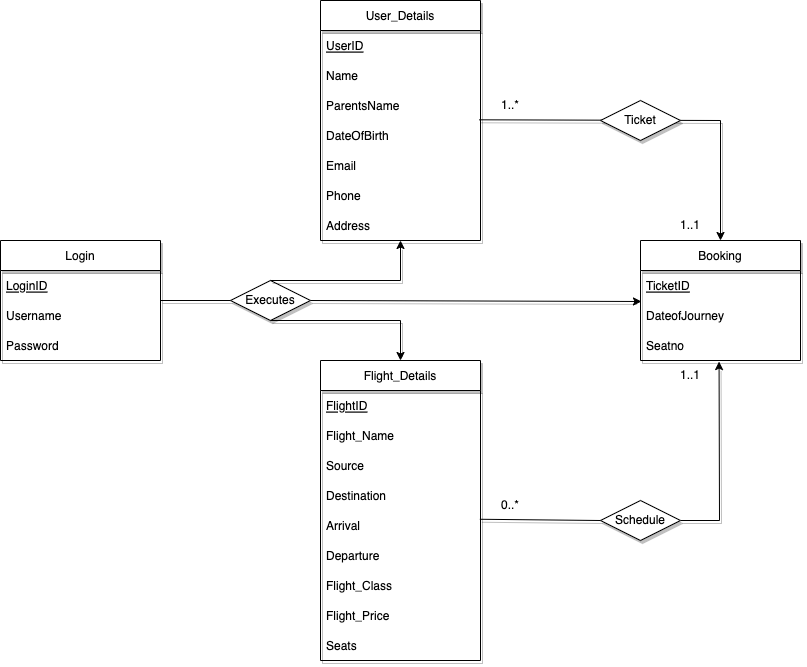

The diagram above was exported from draw.io. Its source (the exported page's mxGraphModel, read from the mxfile embedded in the PNG):
<mxGraphModel dx="1730" dy="4235" grid="1" gridSize="10" guides="1" tooltips="1" connect="1" arrows="1" fold="1" page="1" pageScale="1" pageWidth="850" pageHeight="1100" math="0" shadow="0" extFonts="Permanent Marker^https://fonts.googleapis.com/css?family=Permanent+Marker">
  <root>
    <mxCell id="0" />
    <mxCell id="1" parent="0" />
    <mxCell id="RWsJi4wSwbGZz5-NGKCL-1" value="Login" style="swimlane;fontStyle=0;childLayout=stackLayout;horizontal=1;startSize=30;horizontalStack=0;resizeParent=1;resizeParentMax=0;resizeLast=0;collapsible=1;marginBottom=0;shadow=1;sketch=0;" vertex="1" parent="1">
      <mxGeometry x="160" y="440" width="160" height="120" as="geometry" />
    </mxCell>
    <mxCell id="RWsJi4wSwbGZz5-NGKCL-2" value="LoginID" style="text;strokeColor=none;fillColor=none;align=left;verticalAlign=middle;spacingLeft=4;spacingRight=4;overflow=hidden;points=[[0,0.5],[1,0.5]];portConstraint=eastwest;rotatable=0;fontStyle=4;shadow=1;sketch=0;" vertex="1" parent="RWsJi4wSwbGZz5-NGKCL-1">
      <mxGeometry y="30" width="160" height="30" as="geometry" />
    </mxCell>
    <mxCell id="RWsJi4wSwbGZz5-NGKCL-3" value="Username" style="text;strokeColor=none;fillColor=none;align=left;verticalAlign=middle;spacingLeft=4;spacingRight=4;overflow=hidden;points=[[0,0.5],[1,0.5]];portConstraint=eastwest;rotatable=0;shadow=1;sketch=0;" vertex="1" parent="RWsJi4wSwbGZz5-NGKCL-1">
      <mxGeometry y="60" width="160" height="30" as="geometry" />
    </mxCell>
    <mxCell id="RWsJi4wSwbGZz5-NGKCL-4" value="Password" style="text;strokeColor=none;fillColor=none;align=left;verticalAlign=middle;spacingLeft=4;spacingRight=4;overflow=hidden;points=[[0,0.5],[1,0.5]];portConstraint=eastwest;rotatable=0;shadow=1;sketch=0;" vertex="1" parent="RWsJi4wSwbGZz5-NGKCL-1">
      <mxGeometry y="90" width="160" height="30" as="geometry" />
    </mxCell>
    <mxCell id="RWsJi4wSwbGZz5-NGKCL-6" value="Flight_Details" style="swimlane;fontStyle=0;childLayout=stackLayout;horizontal=1;startSize=30;horizontalStack=0;resizeParent=1;resizeParentMax=0;resizeLast=0;collapsible=1;marginBottom=0;shadow=1;sketch=0;" vertex="1" parent="1">
      <mxGeometry x="480" y="560" width="160" height="300" as="geometry" />
    </mxCell>
    <mxCell id="RWsJi4wSwbGZz5-NGKCL-7" value="FlightID" style="text;strokeColor=none;fillColor=none;align=left;verticalAlign=middle;spacingLeft=4;spacingRight=4;overflow=hidden;points=[[0,0.5],[1,0.5]];portConstraint=eastwest;rotatable=0;fontStyle=4;shadow=1;sketch=0;" vertex="1" parent="RWsJi4wSwbGZz5-NGKCL-6">
      <mxGeometry y="30" width="160" height="30" as="geometry" />
    </mxCell>
    <mxCell id="RWsJi4wSwbGZz5-NGKCL-8" value="Flight_Name" style="text;strokeColor=none;fillColor=none;align=left;verticalAlign=middle;spacingLeft=4;spacingRight=4;overflow=hidden;points=[[0,0.5],[1,0.5]];portConstraint=eastwest;rotatable=0;shadow=1;sketch=0;" vertex="1" parent="RWsJi4wSwbGZz5-NGKCL-6">
      <mxGeometry y="60" width="160" height="30" as="geometry" />
    </mxCell>
    <mxCell id="RWsJi4wSwbGZz5-NGKCL-9" value="Source" style="text;strokeColor=none;fillColor=none;align=left;verticalAlign=middle;spacingLeft=4;spacingRight=4;overflow=hidden;points=[[0,0.5],[1,0.5]];portConstraint=eastwest;rotatable=0;shadow=1;sketch=0;" vertex="1" parent="RWsJi4wSwbGZz5-NGKCL-6">
      <mxGeometry y="90" width="160" height="30" as="geometry" />
    </mxCell>
    <mxCell id="RWsJi4wSwbGZz5-NGKCL-10" value="Destination" style="text;strokeColor=none;fillColor=none;align=left;verticalAlign=middle;spacingLeft=4;spacingRight=4;overflow=hidden;points=[[0,0.5],[1,0.5]];portConstraint=eastwest;rotatable=0;shadow=1;sketch=0;" vertex="1" parent="RWsJi4wSwbGZz5-NGKCL-6">
      <mxGeometry y="120" width="160" height="30" as="geometry" />
    </mxCell>
    <mxCell id="RWsJi4wSwbGZz5-NGKCL-11" value="Arrival" style="text;strokeColor=none;fillColor=none;align=left;verticalAlign=middle;spacingLeft=4;spacingRight=4;overflow=hidden;points=[[0,0.5],[1,0.5]];portConstraint=eastwest;rotatable=0;shadow=1;sketch=0;" vertex="1" parent="RWsJi4wSwbGZz5-NGKCL-6">
      <mxGeometry y="150" width="160" height="30" as="geometry" />
    </mxCell>
    <mxCell id="RWsJi4wSwbGZz5-NGKCL-12" value="Departure" style="text;strokeColor=none;fillColor=none;align=left;verticalAlign=middle;spacingLeft=4;spacingRight=4;overflow=hidden;points=[[0,0.5],[1,0.5]];portConstraint=eastwest;rotatable=0;shadow=1;sketch=0;" vertex="1" parent="RWsJi4wSwbGZz5-NGKCL-6">
      <mxGeometry y="180" width="160" height="30" as="geometry" />
    </mxCell>
    <mxCell id="RWsJi4wSwbGZz5-NGKCL-13" value="Flight_Class" style="text;strokeColor=none;fillColor=none;align=left;verticalAlign=middle;spacingLeft=4;spacingRight=4;overflow=hidden;points=[[0,0.5],[1,0.5]];portConstraint=eastwest;rotatable=0;shadow=1;sketch=0;" vertex="1" parent="RWsJi4wSwbGZz5-NGKCL-6">
      <mxGeometry y="210" width="160" height="30" as="geometry" />
    </mxCell>
    <mxCell id="RWsJi4wSwbGZz5-NGKCL-14" value="Flight_Price" style="text;strokeColor=none;fillColor=none;align=left;verticalAlign=middle;spacingLeft=4;spacingRight=4;overflow=hidden;points=[[0,0.5],[1,0.5]];portConstraint=eastwest;rotatable=0;shadow=1;sketch=0;" vertex="1" parent="RWsJi4wSwbGZz5-NGKCL-6">
      <mxGeometry y="240" width="160" height="30" as="geometry" />
    </mxCell>
    <mxCell id="RWsJi4wSwbGZz5-NGKCL-15" value="Seats" style="text;strokeColor=none;fillColor=none;align=left;verticalAlign=middle;spacingLeft=4;spacingRight=4;overflow=hidden;points=[[0,0.5],[1,0.5]];portConstraint=eastwest;rotatable=0;shadow=1;sketch=0;" vertex="1" parent="RWsJi4wSwbGZz5-NGKCL-6">
      <mxGeometry y="270" width="160" height="30" as="geometry" />
    </mxCell>
    <mxCell id="RWsJi4wSwbGZz5-NGKCL-17" value="User_Details" style="swimlane;fontStyle=0;childLayout=stackLayout;horizontal=1;startSize=30;horizontalStack=0;resizeParent=1;resizeParentMax=0;resizeLast=0;collapsible=1;marginBottom=0;shadow=1;sketch=0;" vertex="1" parent="1">
      <mxGeometry x="480" y="200" width="160" height="240" as="geometry" />
    </mxCell>
    <mxCell id="RWsJi4wSwbGZz5-NGKCL-18" value="UserID" style="text;strokeColor=none;fillColor=none;align=left;verticalAlign=middle;spacingLeft=4;spacingRight=4;overflow=hidden;points=[[0,0.5],[1,0.5]];portConstraint=eastwest;rotatable=0;fontStyle=4;shadow=1;sketch=0;" vertex="1" parent="RWsJi4wSwbGZz5-NGKCL-17">
      <mxGeometry y="30" width="160" height="30" as="geometry" />
    </mxCell>
    <mxCell id="RWsJi4wSwbGZz5-NGKCL-19" value="Name" style="text;strokeColor=none;fillColor=none;align=left;verticalAlign=middle;spacingLeft=4;spacingRight=4;overflow=hidden;points=[[0,0.5],[1,0.5]];portConstraint=eastwest;rotatable=0;shadow=1;sketch=0;" vertex="1" parent="RWsJi4wSwbGZz5-NGKCL-17">
      <mxGeometry y="60" width="160" height="30" as="geometry" />
    </mxCell>
    <mxCell id="RWsJi4wSwbGZz5-NGKCL-20" value="ParentsName" style="text;strokeColor=none;fillColor=none;align=left;verticalAlign=middle;spacingLeft=4;spacingRight=4;overflow=hidden;points=[[0,0.5],[1,0.5]];portConstraint=eastwest;rotatable=0;shadow=1;sketch=0;" vertex="1" parent="RWsJi4wSwbGZz5-NGKCL-17">
      <mxGeometry y="90" width="160" height="30" as="geometry" />
    </mxCell>
    <mxCell id="RWsJi4wSwbGZz5-NGKCL-21" value="DateOfBirth" style="text;strokeColor=none;fillColor=none;align=left;verticalAlign=middle;spacingLeft=4;spacingRight=4;overflow=hidden;points=[[0,0.5],[1,0.5]];portConstraint=eastwest;rotatable=0;shadow=1;sketch=0;" vertex="1" parent="RWsJi4wSwbGZz5-NGKCL-17">
      <mxGeometry y="120" width="160" height="30" as="geometry" />
    </mxCell>
    <mxCell id="RWsJi4wSwbGZz5-NGKCL-22" value="Email" style="text;strokeColor=none;fillColor=none;align=left;verticalAlign=middle;spacingLeft=4;spacingRight=4;overflow=hidden;points=[[0,0.5],[1,0.5]];portConstraint=eastwest;rotatable=0;shadow=1;sketch=0;" vertex="1" parent="RWsJi4wSwbGZz5-NGKCL-17">
      <mxGeometry y="150" width="160" height="30" as="geometry" />
    </mxCell>
    <mxCell id="RWsJi4wSwbGZz5-NGKCL-23" value="Phone" style="text;strokeColor=none;fillColor=none;align=left;verticalAlign=middle;spacingLeft=4;spacingRight=4;overflow=hidden;points=[[0,0.5],[1,0.5]];portConstraint=eastwest;rotatable=0;shadow=1;sketch=0;" vertex="1" parent="RWsJi4wSwbGZz5-NGKCL-17">
      <mxGeometry y="180" width="160" height="30" as="geometry" />
    </mxCell>
    <mxCell id="RWsJi4wSwbGZz5-NGKCL-24" value="Address" style="text;strokeColor=none;fillColor=none;align=left;verticalAlign=middle;spacingLeft=4;spacingRight=4;overflow=hidden;points=[[0,0.5],[1,0.5]];portConstraint=eastwest;rotatable=0;shadow=1;sketch=0;" vertex="1" parent="RWsJi4wSwbGZz5-NGKCL-17">
      <mxGeometry y="210" width="160" height="30" as="geometry" />
    </mxCell>
    <mxCell id="RWsJi4wSwbGZz5-NGKCL-25" value="Booking" style="swimlane;fontStyle=0;childLayout=stackLayout;horizontal=1;startSize=30;horizontalStack=0;resizeParent=1;resizeParentMax=0;resizeLast=0;collapsible=1;marginBottom=0;shadow=1;sketch=0;" vertex="1" parent="1">
      <mxGeometry x="800" y="440" width="160" height="120" as="geometry" />
    </mxCell>
    <mxCell id="RWsJi4wSwbGZz5-NGKCL-26" value="TicketID" style="text;strokeColor=none;fillColor=none;align=left;verticalAlign=middle;spacingLeft=4;spacingRight=4;overflow=hidden;points=[[0,0.5],[1,0.5]];portConstraint=eastwest;rotatable=0;fontStyle=4;shadow=1;sketch=0;" vertex="1" parent="RWsJi4wSwbGZz5-NGKCL-25">
      <mxGeometry y="30" width="160" height="30" as="geometry" />
    </mxCell>
    <mxCell id="RWsJi4wSwbGZz5-NGKCL-28" value="DateofJourney" style="text;strokeColor=none;fillColor=none;align=left;verticalAlign=middle;spacingLeft=4;spacingRight=4;overflow=hidden;points=[[0,0.5],[1,0.5]];portConstraint=eastwest;rotatable=0;shadow=1;sketch=0;" vertex="1" parent="RWsJi4wSwbGZz5-NGKCL-25">
      <mxGeometry y="60" width="160" height="30" as="geometry" />
    </mxCell>
    <mxCell id="RWsJi4wSwbGZz5-NGKCL-30" value="Seatno" style="text;strokeColor=none;fillColor=none;align=left;verticalAlign=middle;spacingLeft=4;spacingRight=4;overflow=hidden;points=[[0,0.5],[1,0.5]];portConstraint=eastwest;rotatable=0;shadow=1;sketch=0;" vertex="1" parent="RWsJi4wSwbGZz5-NGKCL-25">
      <mxGeometry y="90" width="160" height="30" as="geometry" />
    </mxCell>
    <mxCell id="RWsJi4wSwbGZz5-NGKCL-59" value="Executes" style="rhombus;whiteSpace=wrap;html=1;shadow=1;sketch=0;" vertex="1" parent="1">
      <mxGeometry x="390" y="480" width="80" height="40" as="geometry" />
    </mxCell>
    <mxCell id="RWsJi4wSwbGZz5-NGKCL-60" value="" style="endArrow=none;html=1;rounded=0;entryX=0;entryY=0.5;entryDx=0;entryDy=0;shadow=1;sketch=0;" edge="1" parent="1" target="RWsJi4wSwbGZz5-NGKCL-59">
      <mxGeometry width="50" height="50" relative="1" as="geometry">
        <mxPoint x="320" y="500" as="sourcePoint" />
        <mxPoint x="400" y="430" as="targetPoint" />
      </mxGeometry>
    </mxCell>
    <mxCell id="RWsJi4wSwbGZz5-NGKCL-61" value="" style="endArrow=classic;html=1;rounded=0;exitX=0.5;exitY=0;exitDx=0;exitDy=0;shadow=1;sketch=0;" edge="1" parent="1" source="RWsJi4wSwbGZz5-NGKCL-59">
      <mxGeometry width="50" height="50" relative="1" as="geometry">
        <mxPoint x="510" y="400" as="sourcePoint" />
        <mxPoint x="560" y="440" as="targetPoint" />
        <Array as="points">
          <mxPoint x="560" y="480" />
        </Array>
      </mxGeometry>
    </mxCell>
    <mxCell id="RWsJi4wSwbGZz5-NGKCL-62" value="" style="endArrow=classic;html=1;rounded=0;exitX=0.5;exitY=1;exitDx=0;exitDy=0;entryX=0.5;entryY=0;entryDx=0;entryDy=0;shadow=1;sketch=0;" edge="1" parent="1" source="RWsJi4wSwbGZz5-NGKCL-59" target="RWsJi4wSwbGZz5-NGKCL-6">
      <mxGeometry width="50" height="50" relative="1" as="geometry">
        <mxPoint x="480" y="510" as="sourcePoint" />
        <mxPoint x="570" y="450" as="targetPoint" />
        <Array as="points">
          <mxPoint x="560" y="520" />
        </Array>
      </mxGeometry>
    </mxCell>
    <mxCell id="RWsJi4wSwbGZz5-NGKCL-63" value="" style="endArrow=classic;html=1;rounded=0;entryX=0.006;entryY=0.033;entryDx=0;entryDy=0;entryPerimeter=0;shadow=1;sketch=0;" edge="1" parent="1" target="RWsJi4wSwbGZz5-NGKCL-28">
      <mxGeometry width="50" height="50" relative="1" as="geometry">
        <mxPoint x="470" y="500" as="sourcePoint" />
        <mxPoint x="660" y="440" as="targetPoint" />
      </mxGeometry>
    </mxCell>
    <mxCell id="RWsJi4wSwbGZz5-NGKCL-64" value="" style="endArrow=classic;html=1;rounded=0;entryX=0.5;entryY=0;entryDx=0;entryDy=0;exitX=0.993;exitY=-0.023;exitDx=0;exitDy=0;exitPerimeter=0;shadow=1;sketch=0;" edge="1" parent="1" source="RWsJi4wSwbGZz5-NGKCL-21" target="RWsJi4wSwbGZz5-NGKCL-25">
      <mxGeometry width="50" height="50" relative="1" as="geometry">
        <mxPoint x="740" y="230" as="sourcePoint" />
        <mxPoint x="770" y="420" as="targetPoint" />
        <Array as="points">
          <mxPoint x="880" y="320" />
        </Array>
      </mxGeometry>
    </mxCell>
    <mxCell id="RWsJi4wSwbGZz5-NGKCL-65" value="" style="endArrow=classic;html=1;rounded=0;exitX=1;exitY=0.5;exitDx=0;exitDy=0;entryX=0.491;entryY=1.036;entryDx=0;entryDy=0;entryPerimeter=0;startArrow=none;shadow=1;sketch=0;" edge="1" parent="1" source="RWsJi4wSwbGZz5-NGKCL-70" target="RWsJi4wSwbGZz5-NGKCL-30">
      <mxGeometry width="50" height="50" relative="1" as="geometry">
        <mxPoint x="620" y="910" as="sourcePoint" />
        <mxPoint x="670" y="860" as="targetPoint" />
        <Array as="points">
          <mxPoint x="879" y="720" />
        </Array>
      </mxGeometry>
    </mxCell>
    <mxCell id="RWsJi4wSwbGZz5-NGKCL-66" value="0..*" style="text;html=1;strokeColor=none;fillColor=none;align=center;verticalAlign=middle;whiteSpace=wrap;rounded=0;shadow=1;sketch=0;" vertex="1" parent="1">
      <mxGeometry x="640" y="690" width="60" height="30" as="geometry" />
    </mxCell>
    <mxCell id="RWsJi4wSwbGZz5-NGKCL-67" value="1..1" style="text;html=1;strokeColor=none;fillColor=none;align=center;verticalAlign=middle;whiteSpace=wrap;rounded=0;shadow=1;sketch=0;" vertex="1" parent="1">
      <mxGeometry x="820" y="560" width="60" height="30" as="geometry" />
    </mxCell>
    <mxCell id="RWsJi4wSwbGZz5-NGKCL-68" value="1..*" style="text;html=1;strokeColor=none;fillColor=none;align=center;verticalAlign=middle;whiteSpace=wrap;rounded=0;shadow=1;sketch=0;" vertex="1" parent="1">
      <mxGeometry x="640" y="290" width="60" height="30" as="geometry" />
    </mxCell>
    <mxCell id="RWsJi4wSwbGZz5-NGKCL-69" value="1..1" style="text;html=1;strokeColor=none;fillColor=none;align=center;verticalAlign=middle;whiteSpace=wrap;rounded=0;shadow=1;sketch=0;" vertex="1" parent="1">
      <mxGeometry x="820" y="410" width="60" height="30" as="geometry" />
    </mxCell>
    <mxCell id="RWsJi4wSwbGZz5-NGKCL-70" value="Schedule" style="rhombus;whiteSpace=wrap;html=1;shadow=1;sketch=0;" vertex="1" parent="1">
      <mxGeometry x="760" y="700" width="80" height="40" as="geometry" />
    </mxCell>
    <mxCell id="RWsJi4wSwbGZz5-NGKCL-72" value="" style="endArrow=none;html=1;rounded=0;exitX=0.996;exitY=0.292;exitDx=0;exitDy=0;entryX=0;entryY=0.5;entryDx=0;entryDy=0;exitPerimeter=0;shadow=1;sketch=0;" edge="1" parent="1" source="RWsJi4wSwbGZz5-NGKCL-11" target="RWsJi4wSwbGZz5-NGKCL-70">
      <mxGeometry width="50" height="50" relative="1" as="geometry">
        <mxPoint x="639.3599999999999" y="718.76" as="sourcePoint" />
        <mxPoint x="878.56" y="561.0799999999999" as="targetPoint" />
        <Array as="points" />
      </mxGeometry>
    </mxCell>
    <mxCell id="RWsJi4wSwbGZz5-NGKCL-73" value="Ticket" style="rhombus;whiteSpace=wrap;html=1;shadow=1;sketch=0;" vertex="1" parent="1">
      <mxGeometry x="760" y="300" width="80" height="40" as="geometry" />
    </mxCell>
  </root>
</mxGraphModel>